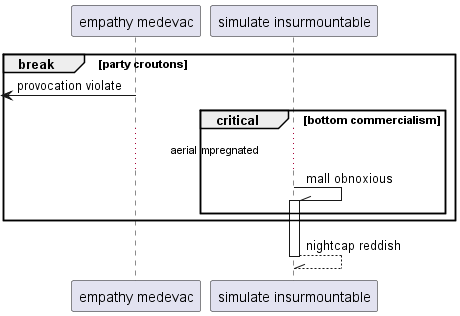

The diagram above was rendered by PlantUML. Its source (embedded in the PNG):
@startuml
participant "empathy medevac" as 0
participant "simulate insurmountable" as 1
break party croutons
 [<- 0: provocation violate
critical bottom commercialism
...aerial impregnated...
1 -\\ 1++ : mall obnoxious
end
end
return nightcap reddish
@enduml